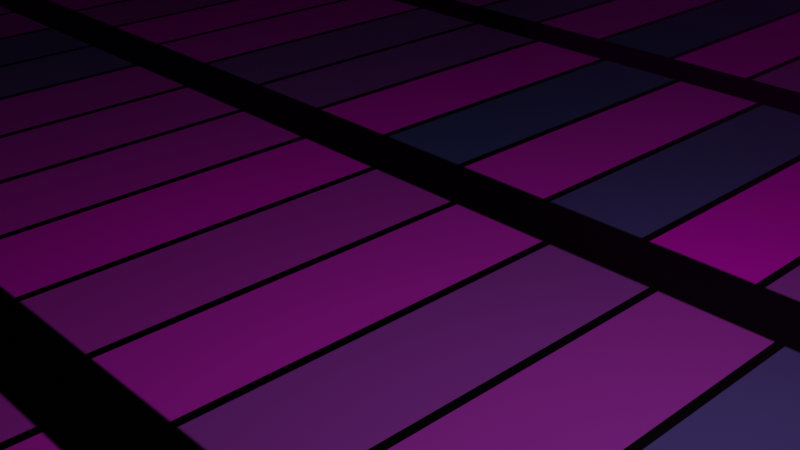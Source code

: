 # Source: B_timent_3.blend  (saved by Blender 2.80.75; exported with 4.5.12 LTS)
import bpy
from mathutils import Matrix  # noqa: F401  (used for matrix-valued properties, if any)

bpy.ops.wm.read_factory_settings(use_empty=True)
scene = bpy.context.scene
scene.name = 'Scene'

# ---- collections
col_collection = bpy.data.collections.new('Collection'); scene.collection.children.link(col_collection)

# ---- materials (node trees are filled in below, after node groups)
mat_material = bpy.data.materials.new('Material')
mat_material.alpha_threshold = 0.0
mat_material.use_transparent_shadow = False
mat_material.line_color = (0.0, 0.0, 0.0, 1.0)

# ---- material node trees
mat_material.use_nodes = True; mat_material.node_tree.nodes.clear()
_N = mat_material.node_tree.nodes; _L = mat_material.node_tree.links
n0 = _N.new('ShaderNodeOutputMaterial'); n0.name = 'Material Output'; n0.location = (300, 300)
n1 = _N.new('ShaderNodeBsdfPrincipled'); n1.name = 'Principled BSDF'; n1.location = (10, 300)
n1.distribution = 'GGX'
n1.subsurface_method = 'BURLEY'
n1.inputs[2].default_value = 0.4
n1.inputs[3].default_value = 1.45
n1.inputs[27].default_value = (0.0, 0.0, 0.0, 1.0)
n1.inputs[28].default_value = 1.0
n2 = _N.new('ShaderNodeTexBrick'); n2.name = 'Brick Texture'; n2.location = (449, 191)
n2.inputs[1].default_value = (0.8, 0.0, 0.6748, 1.0)
n2.inputs[2].default_value = (0.0, 0.076, 0.2, 1.0)
n3 = _N.new('ShaderNodeMapping'); n3.name = 'Mapping'; n3.location = (648, 150)
n3.inputs[3].default_value = (20.0, 1.0, 1.0)
n4 = _N.new('ShaderNodeTexCoord'); n4.name = 'Texture Coordinate'; n4.location = (964, 331)
_L.new(n1.outputs[0], n0.inputs[0])
_L.new(n2.outputs[0], n1.inputs[0])
_L.new(n3.outputs[0], n2.inputs[0])
_L.new(n4.outputs[2], n3.inputs[0])
n0.is_active_output = True

# ---- world
world_world = bpy.data.worlds.new('World'); scene.world = world_world
world_world.use_nodes = True; world_world.node_tree.nodes.clear()
_N = world_world.node_tree.nodes; _L = world_world.node_tree.links
n0 = _N.new('ShaderNodeOutputWorld'); n0.name = 'World Output'; n0.location = (300, 300)
n1 = _N.new('ShaderNodeBackground'); n1.name = 'Background'; n1.location = (10, 300)
n1.inputs[0].default_value = (0.05088, 0.05088, 0.05088, 1.0)
_L.new(n1.outputs[0], n0.inputs[0])
n0.is_active_output = True
world_world.color = (0.05088, 0.05088, 0.05088)
world_world.use_sun_shadow = False
world_world.sun_shadow_jitter_overblur = 0.0

# ---- cameras
cam_camera = bpy.data.cameras.new('Camera')
cam_camera.clip_end = 100.0
cam_camera.ortho_scale = 7.314

# ---- lights
light_light = bpy.data.lights.new('Light', 'POINT')
light_light.transmission_factor = 0.0
light_light.energy = 1000.0
light_light.shadow_soft_size = 0.1
light_light.shadow_maximum_resolution = 0.006
light_light.use_absolute_resolution = True

# ---- meshes
me_cube = bpy.data.meshes.new('Cube')
me_cube.from_pydata([(1.0, 1.0, 1.0), (1.0, 1.0, -1.0), (1.0, -1.0, 1.0), (1.0, -1.0, -1.0), (-1.0, 1.0, 1.0), (-1.0, 1.0, -1.0), (-1.0, -1.0, 1.0), (-1.0, -1.0, -1.0)], [], [(0, 4, 6, 2), (3, 2, 6, 7), (7, 6, 4, 5), (5, 1, 3, 7), (1, 0, 2, 3), (5, 4, 0, 1)])
_uv = me_cube.uv_layers.new(name='UVMap')
_uv.uv.foreach_set('vector', [0.375, 0.0, 0.625, 0.0, 0.625, 0.25, 0.375, 0.25, 0.375, 0.25, 0.625, 0.25, 0.625, 0.5, 0.375, 0.5, 0.375, 0.5, 0.625, 0.5, 0.625, 0.75, 0.375, 0.75, 0.375, 0.75, 0.625, 0.75, 0.625, 1.0, 0.375, 1.0, 0.125, 0.5, 0.375, 0.5, 0.375, 0.75, 0.125, 0.75, 0.625, 0.5, 0.875, 0.5, 0.875, 0.75, 0.625, 0.75])
me_cube.materials.append(mat_material)
me_cube.use_remesh_preserve_volume = False
me_cube.use_remesh_preserve_attributes = False
me_cube.use_mirror_vertex_groups = False
me_cube.update()

# ---- objects
ob_cube = bpy.data.objects.new('Cube', me_cube)
ob_light = bpy.data.objects.new('Light', light_light)
ob_camera = bpy.data.objects.new('Camera', cam_camera)

# ---- transforms, parenting, visibility, modifiers, constraints
ob_cube.location = (-8.25, 1.862, 47.01)
ob_cube.scale = (50.0, 20.0, 50.0)
ob_cube.lock_rotations_4d = False
ob_cube.empty_display_type = 'ARROWS'
ob_cube.lineart.crease_threshold = 0.0
ob_light.location = (4.076, 1.005, 5.904)
ob_light.rotation_euler = (0.6503, 0.05522, 1.866)
ob_light.lock_rotations_4d = False
ob_light.empty_display_type = 'ARROWS'
ob_light.color = (0.0, 0.0, 0.0, 0.0)
ob_light.lineart.crease_threshold = 0.0
ob_camera.location = (7.359, -6.926, 4.958)
ob_camera.rotation_euler = (1.109, 0.0, 0.8149)
ob_camera.lock_rotations_4d = False
ob_camera.empty_display_type = 'ARROWS'
ob_camera.color = (0.0, 0.0, 0.0, 0.0)
ob_camera.display_type = 'WIRE'
ob_camera.lineart.crease_threshold = 0.0

# ---- collection membership
col_collection.objects.link(ob_cube)
col_collection.objects.link(ob_light)
col_collection.objects.link(ob_camera)

# ---- scene / render settings (as saved in the file)
scene.camera = ob_camera
scene.frame_start = 1; scene.frame_end = 250; scene.frame_set(1)
scene.render.engine = 'BLENDER_EEVEE_NEXT'
scene.cycles.use_denoising = False
scene.cycles.samples = 128
scene.cycles.sampling_pattern = 'TABULATED_SOBOL'
scene.cycles.use_adaptive_sampling = False
scene.cycles.use_light_tree = False
scene.view_settings.view_transform = 'Filmic'
bpy.context.view_layer.update()
